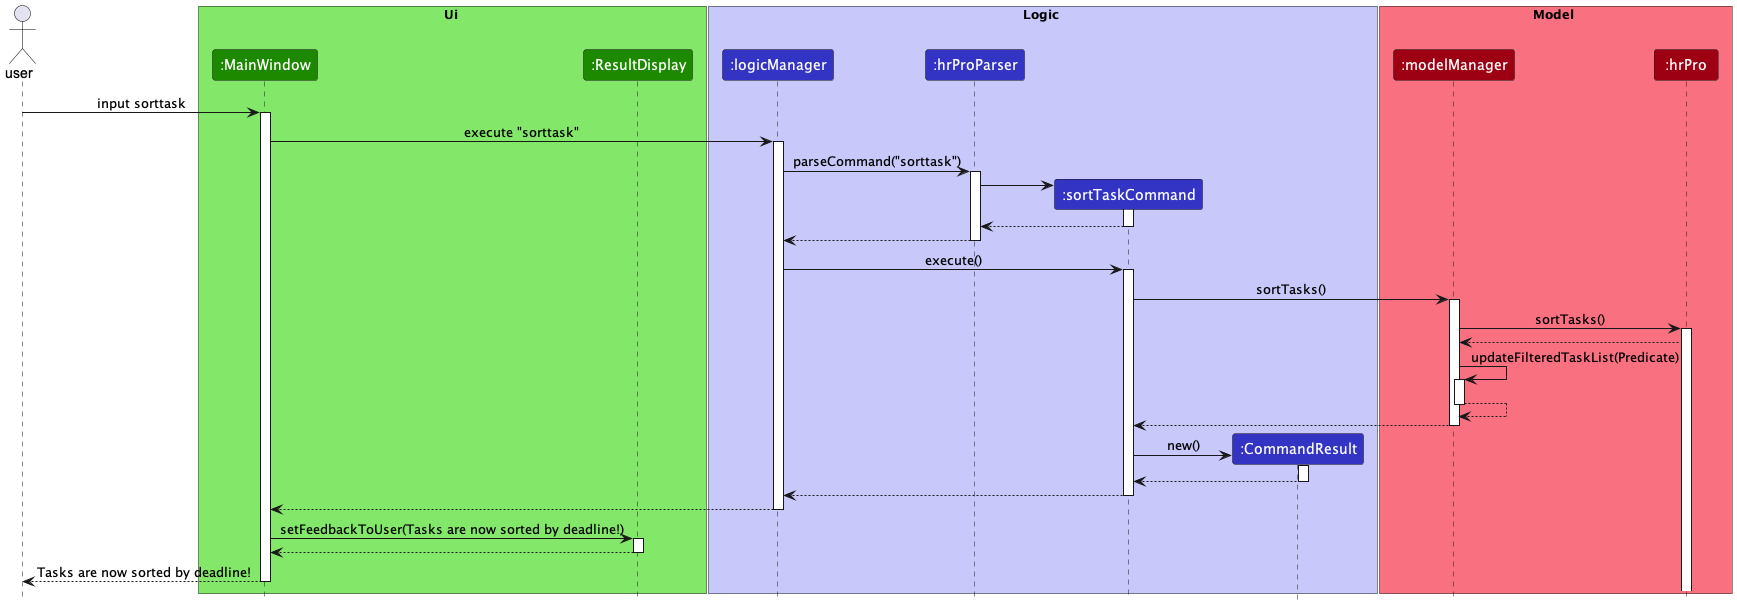

The diagram above was rendered by PlantUML. Its source (embedded in the PNG):
@startuml
!include style.puml

actor  user     as user

box Ui UI_COLOR_T1
participant ":MainWindow"  as mainWindow UI_COLOR
participant ":ResultDisplay" as resultDisplay UI_COLOR
end box

box Logic LOGIC_COLOR_T1
participant ":logicManager"  as logicManager LOGIC_COLOR
participant ":hrProParser"  as hrProParser LOGIC_COLOR
participant ":hrProParser"  as hrProParser LOGIC_COLOR
participant ":sortTaskCommand"  as sortTaskCommand LOGIC_COLOR
participant ":CommandResult" as commandResult LOGIC_COLOR
end box

box Model MODEL_COLOR_T1
participant ":modelManager" as modelManager MODEL_COLOR
participant ":hrPro" as hrPro MODEL_COLOR
end box

user -> mainWindow : input sorttask
activate mainWindow

mainWindow -> logicManager : execute "sorttask"
activate logicManager

logicManager -> hrProParser : parseCommand("sorttask")
activate hrProParser

create sortTaskCommand
hrProParser -> sortTaskCommand
activate sortTaskCommand

sortTaskCommand --> hrProParser
deactivate sortTaskCommand

hrProParser --> logicManager
deactivate hrProParser

logicManager -> sortTaskCommand : execute()
activate sortTaskCommand

sortTaskCommand -> modelManager : sortTasks()
activate modelManager

modelManager -> hrPro : sortTasks()
activate hrPro

hrPro --> modelManager

autoActivate on
modelManager -> modelManager :updateFilteredTaskList(Predicate)
return

modelManager --> sortTaskCommand

create commandResult
sortTaskCommand -> commandResult : new()
activate commandResult

commandResult --> sortTaskCommand
deactivate commandResult

sortTaskCommand --> logicManager

logicManager --> mainWindow

mainWindow -> resultDisplay : setFeedbackToUser(Tasks are now sorted by deadline!)

resultDisplay --> mainWindow

mainWindow --> user : Tasks are now sorted by deadline!

@enduml